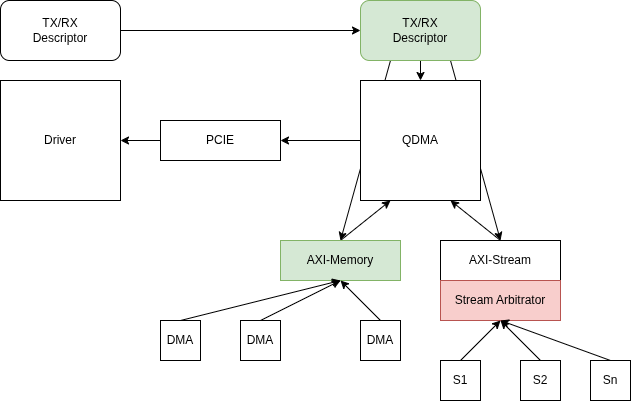

The diagram above was exported from draw.io. Its source (the exported page's mxGraphModel, read from the mxfile embedded in the PNG):
<mxGraphModel dx="1071" dy="457" grid="1" gridSize="10" guides="1" tooltips="1" connect="1" arrows="1" fold="1" page="1" pageScale="1" pageWidth="850" pageHeight="1100" math="0" shadow="0">
  <root>
    <mxCell id="0" />
    <mxCell id="1" parent="0" />
    <mxCell id="6" style="edgeStyle=none;html=1;exitX=1;exitY=0.5;exitDx=0;exitDy=0;entryX=0;entryY=0.5;entryDx=0;entryDy=0;" edge="1" parent="1" source="2" target="5">
      <mxGeometry relative="1" as="geometry" />
    </mxCell>
    <mxCell id="2" value="TX/RX&lt;div&gt;Descriptor&lt;/div&gt;" style="rounded=1;whiteSpace=wrap;html=1;" vertex="1" parent="1">
      <mxGeometry x="120" y="40" width="120" height="60" as="geometry" />
    </mxCell>
    <mxCell id="26" style="edgeStyle=none;html=1;exitX=0.5;exitY=1;exitDx=0;exitDy=0;entryX=0.5;entryY=0;entryDx=0;entryDy=0;" edge="1" parent="1" source="5" target="8">
      <mxGeometry relative="1" as="geometry" />
    </mxCell>
    <mxCell id="27" style="edgeStyle=none;html=1;exitX=0.25;exitY=1;exitDx=0;exitDy=0;entryX=0.5;entryY=0;entryDx=0;entryDy=0;" edge="1" parent="1" source="5" target="9">
      <mxGeometry relative="1" as="geometry" />
    </mxCell>
    <mxCell id="28" style="edgeStyle=none;html=1;exitX=0.75;exitY=1;exitDx=0;exitDy=0;entryX=0.5;entryY=0;entryDx=0;entryDy=0;" edge="1" parent="1" source="5" target="10">
      <mxGeometry relative="1" as="geometry" />
    </mxCell>
    <mxCell id="5" value="TX/RX&lt;div&gt;Descriptor&lt;/div&gt;" style="rounded=1;whiteSpace=wrap;html=1;fillColor=#d5e8d4;strokeColor=#82b366;" vertex="1" parent="1">
      <mxGeometry x="480" y="40" width="120" height="60" as="geometry" />
    </mxCell>
    <mxCell id="14" style="edgeStyle=none;html=1;exitX=0;exitY=0.5;exitDx=0;exitDy=0;entryX=1;entryY=0.5;entryDx=0;entryDy=0;" edge="1" parent="1" source="7" target="13">
      <mxGeometry relative="1" as="geometry" />
    </mxCell>
    <mxCell id="7" value="PCIE" style="rounded=0;whiteSpace=wrap;html=1;" vertex="1" parent="1">
      <mxGeometry x="280" y="160" width="120" height="40" as="geometry" />
    </mxCell>
    <mxCell id="11" style="edgeStyle=none;html=1;exitX=0;exitY=0.5;exitDx=0;exitDy=0;entryX=1;entryY=0.5;entryDx=0;entryDy=0;" edge="1" parent="1" source="8" target="7">
      <mxGeometry relative="1" as="geometry" />
    </mxCell>
    <mxCell id="8" value="QDMA" style="rounded=0;whiteSpace=wrap;html=1;" vertex="1" parent="1">
      <mxGeometry x="480" y="120" width="120" height="120" as="geometry" />
    </mxCell>
    <mxCell id="17" style="edgeStyle=none;html=1;exitX=0.5;exitY=0;exitDx=0;exitDy=0;entryX=0.25;entryY=1;entryDx=0;entryDy=0;" edge="1" parent="1" source="9" target="8">
      <mxGeometry relative="1" as="geometry" />
    </mxCell>
    <mxCell id="9" value="AXI-Memory" style="rounded=0;whiteSpace=wrap;html=1;fillColor=#d5e8d4;strokeColor=#82b366;" vertex="1" parent="1">
      <mxGeometry x="400" y="280" width="120" height="40" as="geometry" />
    </mxCell>
    <mxCell id="18" style="edgeStyle=none;html=1;exitX=0.5;exitY=0;exitDx=0;exitDy=0;entryX=0.75;entryY=1;entryDx=0;entryDy=0;" edge="1" parent="1" source="10" target="8">
      <mxGeometry relative="1" as="geometry" />
    </mxCell>
    <mxCell id="10" value="AXI-Stream" style="rounded=0;whiteSpace=wrap;html=1;" vertex="1" parent="1">
      <mxGeometry x="560" y="280" width="120" height="40" as="geometry" />
    </mxCell>
    <mxCell id="13" value="Driver" style="rounded=0;whiteSpace=wrap;html=1;" vertex="1" parent="1">
      <mxGeometry x="120" y="120" width="120" height="120" as="geometry" />
    </mxCell>
    <mxCell id="22" style="edgeStyle=none;html=1;exitX=0.5;exitY=0;exitDx=0;exitDy=0;entryX=0.5;entryY=1;entryDx=0;entryDy=0;" edge="1" parent="1" source="15" target="9">
      <mxGeometry relative="1" as="geometry" />
    </mxCell>
    <mxCell id="15" value="DMA" style="rounded=0;whiteSpace=wrap;html=1;" vertex="1" parent="1">
      <mxGeometry x="280" y="360" width="40" height="40" as="geometry" />
    </mxCell>
    <mxCell id="23" style="edgeStyle=none;html=1;exitX=0.5;exitY=0;exitDx=0;exitDy=0;" edge="1" parent="1" source="20">
      <mxGeometry relative="1" as="geometry">
        <mxPoint x="460" y="320" as="targetPoint" />
      </mxGeometry>
    </mxCell>
    <mxCell id="20" value="DMA" style="rounded=0;whiteSpace=wrap;html=1;" vertex="1" parent="1">
      <mxGeometry x="360" y="360" width="40" height="40" as="geometry" />
    </mxCell>
    <mxCell id="24" style="edgeStyle=none;html=1;exitX=0.5;exitY=0;exitDx=0;exitDy=0;" edge="1" parent="1" source="21">
      <mxGeometry relative="1" as="geometry">
        <mxPoint x="460" y="320" as="targetPoint" />
      </mxGeometry>
    </mxCell>
    <mxCell id="21" value="DMA" style="rounded=0;whiteSpace=wrap;html=1;" vertex="1" parent="1">
      <mxGeometry x="480" y="360" width="40" height="40" as="geometry" />
    </mxCell>
    <mxCell id="25" value="Stream Arbitrator" style="rounded=0;whiteSpace=wrap;html=1;fillColor=#f8cecc;strokeColor=#b85450;" vertex="1" parent="1">
      <mxGeometry x="560" y="320" width="120" height="40" as="geometry" />
    </mxCell>
    <mxCell id="32" style="edgeStyle=none;html=1;exitX=0.5;exitY=0;exitDx=0;exitDy=0;entryX=0.5;entryY=1;entryDx=0;entryDy=0;" edge="1" parent="1" source="29" target="25">
      <mxGeometry relative="1" as="geometry" />
    </mxCell>
    <mxCell id="29" value="S1" style="rounded=0;whiteSpace=wrap;html=1;" vertex="1" parent="1">
      <mxGeometry x="560" y="400" width="40" height="40" as="geometry" />
    </mxCell>
    <mxCell id="33" style="edgeStyle=none;html=1;exitX=0.5;exitY=0;exitDx=0;exitDy=0;" edge="1" parent="1" source="30">
      <mxGeometry relative="1" as="geometry">
        <mxPoint x="620" y="360" as="targetPoint" />
      </mxGeometry>
    </mxCell>
    <mxCell id="30" value="S2" style="rounded=0;whiteSpace=wrap;html=1;" vertex="1" parent="1">
      <mxGeometry x="640" y="400" width="40" height="40" as="geometry" />
    </mxCell>
    <mxCell id="34" style="edgeStyle=none;html=1;exitX=0.5;exitY=0;exitDx=0;exitDy=0;entryX=0.5;entryY=1;entryDx=0;entryDy=0;" edge="1" parent="1" source="31" target="25">
      <mxGeometry relative="1" as="geometry" />
    </mxCell>
    <mxCell id="31" value="Sn" style="rounded=0;whiteSpace=wrap;html=1;" vertex="1" parent="1">
      <mxGeometry x="710" y="400" width="40" height="40" as="geometry" />
    </mxCell>
  </root>
</mxGraphModel>